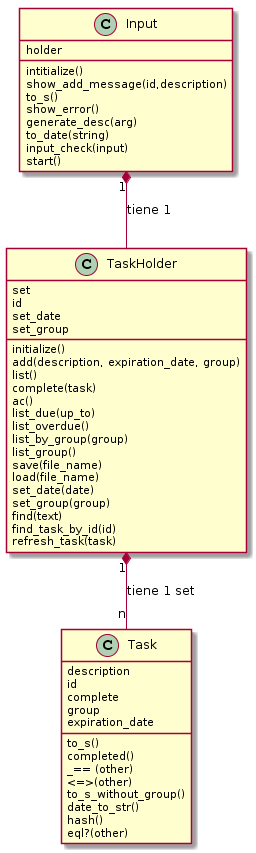

The diagram above was rendered by PlantUML. Its source (embedded in the PNG):
@startuml
Input "1" *-- TaskHolder :tiene 1
TaskHolder "1" *-- "n" Task : tiene 1 set

class Input{
holder
intitialize()
show_add_message(id,description)
to_s()
show_error()
generate_desc(arg)
to_date(string)
input_check(input)
start()
}

class TaskHolder{
set
id
set_date
set_group
initialize()
add(description, expiration_date, group)
list()
complete(task)
ac()
list_due(up_to)
list_overdue()
list_by_group(group)
list_group()
save(file_name)
load(file_name)
set_date(date)
set_group(group)
find(text)
find_task_by_id(id)
refresh_task(task)
}

class Task{
description
id
complete
group
expiration_date
to_s()
completed()
_== (other)
<=>(other)
to_s_without_group()
date_to_str()
hash()
eql?(other)
}
@enduml